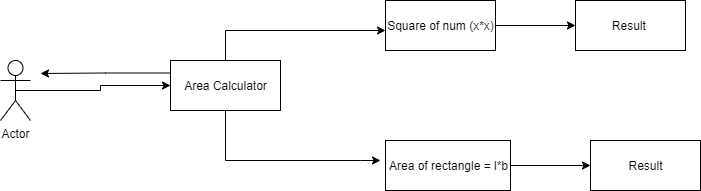

The diagram above was exported from draw.io. Its source (the exported page's mxGraphModel, read from the mxfile embedded in the PNG):
<mxGraphModel dx="1102" dy="614" grid="1" gridSize="10" guides="1" tooltips="1" connect="1" arrows="1" fold="1" page="1" pageScale="1" pageWidth="850" pageHeight="1100" math="0" shadow="0">
  <root>
    <mxCell id="0" />
    <mxCell id="1" parent="0" />
    <mxCell id="cx-ICyM9HtaASdruwHpp-12" style="edgeStyle=orthogonalEdgeStyle;rounded=0;orthogonalLoop=1;jettySize=auto;html=1;exitX=0.5;exitY=0.5;exitDx=0;exitDy=0;exitPerimeter=0;entryX=0;entryY=0.5;entryDx=0;entryDy=0;" edge="1" parent="1" source="cx-ICyM9HtaASdruwHpp-1" target="cx-ICyM9HtaASdruwHpp-3">
      <mxGeometry relative="1" as="geometry" />
    </mxCell>
    <mxCell id="cx-ICyM9HtaASdruwHpp-1" value="Actor" style="shape=umlActor;verticalLabelPosition=bottom;verticalAlign=top;html=1;" vertex="1" parent="1">
      <mxGeometry x="40" y="180" width="30" height="60" as="geometry" />
    </mxCell>
    <mxCell id="cx-ICyM9HtaASdruwHpp-10" value="" style="edgeStyle=orthogonalEdgeStyle;rounded=0;orthogonalLoop=1;jettySize=auto;html=1;" edge="1" parent="1" source="cx-ICyM9HtaASdruwHpp-3" target="cx-ICyM9HtaASdruwHpp-4">
      <mxGeometry relative="1" as="geometry">
        <Array as="points">
          <mxPoint x="265" y="150" />
        </Array>
      </mxGeometry>
    </mxCell>
    <mxCell id="cx-ICyM9HtaASdruwHpp-11" style="edgeStyle=orthogonalEdgeStyle;rounded=0;orthogonalLoop=1;jettySize=auto;html=1;exitX=0.5;exitY=1;exitDx=0;exitDy=0;" edge="1" parent="1" source="cx-ICyM9HtaASdruwHpp-3">
      <mxGeometry relative="1" as="geometry">
        <mxPoint x="420" y="280" as="targetPoint" />
        <Array as="points">
          <mxPoint x="265" y="280" />
          <mxPoint x="400" y="280" />
        </Array>
      </mxGeometry>
    </mxCell>
    <mxCell id="cx-ICyM9HtaASdruwHpp-13" style="edgeStyle=orthogonalEdgeStyle;rounded=0;orthogonalLoop=1;jettySize=auto;html=1;exitX=0;exitY=0.25;exitDx=0;exitDy=0;" edge="1" parent="1" source="cx-ICyM9HtaASdruwHpp-3">
      <mxGeometry relative="1" as="geometry">
        <mxPoint x="80" y="193" as="targetPoint" />
      </mxGeometry>
    </mxCell>
    <mxCell id="cx-ICyM9HtaASdruwHpp-3" value="Area Calculator" style="html=1;" vertex="1" parent="1">
      <mxGeometry x="210" y="180" width="110" height="50" as="geometry" />
    </mxCell>
    <mxCell id="cx-ICyM9HtaASdruwHpp-7" value="" style="edgeStyle=orthogonalEdgeStyle;rounded=0;orthogonalLoop=1;jettySize=auto;html=1;" edge="1" parent="1" source="cx-ICyM9HtaASdruwHpp-4" target="cx-ICyM9HtaASdruwHpp-6">
      <mxGeometry relative="1" as="geometry" />
    </mxCell>
    <mxCell id="cx-ICyM9HtaASdruwHpp-4" value="Square of num (x*x)" style="html=1;" vertex="1" parent="1">
      <mxGeometry x="425" y="120" width="110" height="50" as="geometry" />
    </mxCell>
    <mxCell id="cx-ICyM9HtaASdruwHpp-9" style="edgeStyle=orthogonalEdgeStyle;rounded=0;orthogonalLoop=1;jettySize=auto;html=1;exitX=1;exitY=0.5;exitDx=0;exitDy=0;entryX=0;entryY=0.5;entryDx=0;entryDy=0;" edge="1" parent="1" source="cx-ICyM9HtaASdruwHpp-5" target="cx-ICyM9HtaASdruwHpp-8">
      <mxGeometry relative="1" as="geometry" />
    </mxCell>
    <mxCell id="cx-ICyM9HtaASdruwHpp-5" value="Area of rectangle = l*b" style="html=1;" vertex="1" parent="1">
      <mxGeometry x="425" y="260" width="125" height="50" as="geometry" />
    </mxCell>
    <mxCell id="cx-ICyM9HtaASdruwHpp-6" value="Result&amp;nbsp;" style="html=1;" vertex="1" parent="1">
      <mxGeometry x="615" y="120" width="110" height="50" as="geometry" />
    </mxCell>
    <mxCell id="cx-ICyM9HtaASdruwHpp-8" value="Result" style="html=1;" vertex="1" parent="1">
      <mxGeometry x="630" y="260" width="110" height="50" as="geometry" />
    </mxCell>
  </root>
</mxGraphModel>